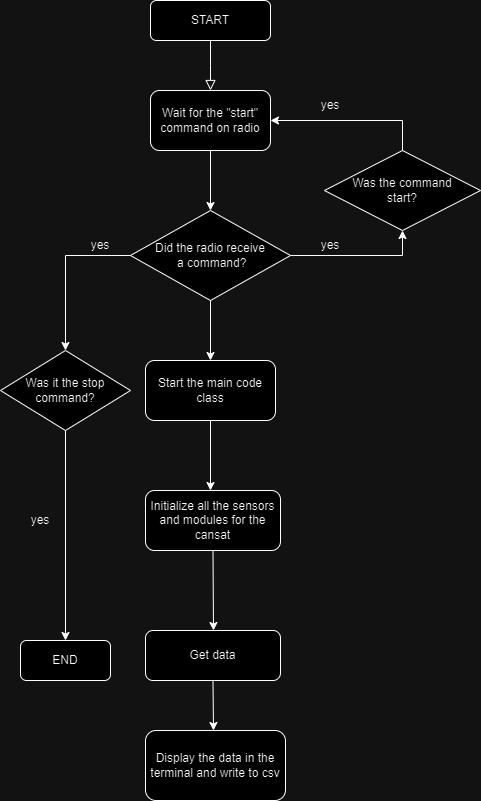

The diagram above was exported from draw.io. Its source (the exported page's mxGraphModel, read from the mxfile embedded in the PNG):
<mxGraphModel dx="954" dy="618" grid="1" gridSize="10" guides="1" tooltips="1" connect="1" arrows="1" fold="1" page="1" pageScale="1" pageWidth="827" pageHeight="1169" math="0" shadow="0">
  <root>
    <mxCell id="WIyWlLk6GJQsqaUBKTNV-0" />
    <mxCell id="WIyWlLk6GJQsqaUBKTNV-1" parent="WIyWlLk6GJQsqaUBKTNV-0" />
    <mxCell id="WIyWlLk6GJQsqaUBKTNV-2" value="" style="rounded=0;html=1;jettySize=auto;orthogonalLoop=1;fontSize=11;endArrow=block;endFill=0;endSize=8;strokeWidth=1;shadow=0;labelBackgroundColor=none;edgeStyle=orthogonalEdgeStyle;" parent="WIyWlLk6GJQsqaUBKTNV-1" source="WIyWlLk6GJQsqaUBKTNV-3" edge="1">
      <mxGeometry relative="1" as="geometry">
        <mxPoint x="220" y="170" as="targetPoint" />
      </mxGeometry>
    </mxCell>
    <mxCell id="WIyWlLk6GJQsqaUBKTNV-3" value="START" style="rounded=1;whiteSpace=wrap;html=1;fontSize=12;glass=0;strokeWidth=1;shadow=0;" parent="WIyWlLk6GJQsqaUBKTNV-1" vertex="1">
      <mxGeometry x="160" y="80" width="120" height="40" as="geometry" />
    </mxCell>
    <mxCell id="Ztq3yh_ZgrHAF5jLbIzG-0" value="Wait for the &quot;start&quot; command on radio" style="rounded=1;whiteSpace=wrap;html=1;" parent="WIyWlLk6GJQsqaUBKTNV-1" vertex="1">
      <mxGeometry x="160" y="170" width="120" height="60" as="geometry" />
    </mxCell>
    <mxCell id="Ztq3yh_ZgrHAF5jLbIzG-1" value="" style="endArrow=classic;html=1;rounded=0;exitX=0.5;exitY=1;exitDx=0;exitDy=0;" parent="WIyWlLk6GJQsqaUBKTNV-1" source="Ztq3yh_ZgrHAF5jLbIzG-0" edge="1">
      <mxGeometry width="50" height="50" relative="1" as="geometry">
        <mxPoint x="390" y="350" as="sourcePoint" />
        <mxPoint x="220" y="290" as="targetPoint" />
      </mxGeometry>
    </mxCell>
    <mxCell id="Ztq3yh_ZgrHAF5jLbIzG-3" value="Did the radio receive&lt;div&gt;&amp;nbsp;a command?&lt;/div&gt;" style="rhombus;whiteSpace=wrap;html=1;" parent="WIyWlLk6GJQsqaUBKTNV-1" vertex="1">
      <mxGeometry x="140" y="290" width="160" height="90" as="geometry" />
    </mxCell>
    <mxCell id="Ztq3yh_ZgrHAF5jLbIzG-7" value="" style="endArrow=classic;html=1;rounded=0;exitX=0.5;exitY=1;exitDx=0;exitDy=0;" parent="WIyWlLk6GJQsqaUBKTNV-1" source="Ztq3yh_ZgrHAF5jLbIzG-3" edge="1">
      <mxGeometry width="50" height="50" relative="1" as="geometry">
        <mxPoint x="390" y="550" as="sourcePoint" />
        <mxPoint x="220" y="440" as="targetPoint" />
      </mxGeometry>
    </mxCell>
    <mxCell id="Ztq3yh_ZgrHAF5jLbIzG-8" value="Start the main code class" style="rounded=1;whiteSpace=wrap;html=1;" parent="WIyWlLk6GJQsqaUBKTNV-1" vertex="1">
      <mxGeometry x="155" y="440" width="130" height="60" as="geometry" />
    </mxCell>
    <mxCell id="Ztq3yh_ZgrHAF5jLbIzG-9" value="" style="endArrow=classic;html=1;rounded=0;exitX=0.5;exitY=1;exitDx=0;exitDy=0;" parent="WIyWlLk6GJQsqaUBKTNV-1" source="Ztq3yh_ZgrHAF5jLbIzG-8" edge="1">
      <mxGeometry width="50" height="50" relative="1" as="geometry">
        <mxPoint x="190" y="560" as="sourcePoint" />
        <mxPoint x="220" y="570" as="targetPoint" />
      </mxGeometry>
    </mxCell>
    <mxCell id="Ztq3yh_ZgrHAF5jLbIzG-10" value="Initialize all the sensors and modules for the cansat" style="rounded=1;whiteSpace=wrap;html=1;" parent="WIyWlLk6GJQsqaUBKTNV-1" vertex="1">
      <mxGeometry x="155" y="570" width="135" height="60" as="geometry" />
    </mxCell>
    <mxCell id="Ztq3yh_ZgrHAF5jLbIzG-12" value="END" style="rounded=1;whiteSpace=wrap;html=1;" parent="WIyWlLk6GJQsqaUBKTNV-1" vertex="1">
      <mxGeometry x="30" y="720" width="90" height="40" as="geometry" />
    </mxCell>
    <mxCell id="Ztq3yh_ZgrHAF5jLbIzG-13" value="Was the command&lt;div&gt;start?&lt;/div&gt;" style="rhombus;whiteSpace=wrap;html=1;" parent="WIyWlLk6GJQsqaUBKTNV-1" vertex="1">
      <mxGeometry x="334" y="230" width="156" height="80" as="geometry" />
    </mxCell>
    <mxCell id="Ztq3yh_ZgrHAF5jLbIzG-16" value="" style="endArrow=classic;html=1;rounded=0;exitX=0.5;exitY=0;exitDx=0;exitDy=0;entryX=1;entryY=0.5;entryDx=0;entryDy=0;" parent="WIyWlLk6GJQsqaUBKTNV-1" source="Ztq3yh_ZgrHAF5jLbIzG-13" target="Ztq3yh_ZgrHAF5jLbIzG-0" edge="1">
      <mxGeometry width="50" height="50" relative="1" as="geometry">
        <mxPoint x="410" y="220" as="sourcePoint" />
        <mxPoint x="460" y="170" as="targetPoint" />
        <Array as="points">
          <mxPoint x="412" y="200" />
        </Array>
      </mxGeometry>
    </mxCell>
    <mxCell id="Ztq3yh_ZgrHAF5jLbIzG-17" value="yes" style="text;html=1;align=center;verticalAlign=middle;whiteSpace=wrap;rounded=0;" parent="WIyWlLk6GJQsqaUBKTNV-1" vertex="1">
      <mxGeometry x="310" y="170" width="60" height="30" as="geometry" />
    </mxCell>
    <mxCell id="Ztq3yh_ZgrHAF5jLbIzG-18" value="" style="endArrow=classic;html=1;rounded=0;exitX=1;exitY=0.5;exitDx=0;exitDy=0;entryX=0.5;entryY=1;entryDx=0;entryDy=0;" parent="WIyWlLk6GJQsqaUBKTNV-1" source="Ztq3yh_ZgrHAF5jLbIzG-3" target="Ztq3yh_ZgrHAF5jLbIzG-13" edge="1">
      <mxGeometry width="50" height="50" relative="1" as="geometry">
        <mxPoint x="390" y="450" as="sourcePoint" />
        <mxPoint x="440" y="400" as="targetPoint" />
        <Array as="points">
          <mxPoint x="412" y="335" />
        </Array>
      </mxGeometry>
    </mxCell>
    <mxCell id="Ztq3yh_ZgrHAF5jLbIzG-19" value="Was it the stop command?" style="rhombus;whiteSpace=wrap;html=1;" parent="WIyWlLk6GJQsqaUBKTNV-1" vertex="1">
      <mxGeometry x="10" y="430" width="130" height="80" as="geometry" />
    </mxCell>
    <mxCell id="Ztq3yh_ZgrHAF5jLbIzG-20" value="" style="endArrow=classic;html=1;rounded=0;entryX=0.5;entryY=0;entryDx=0;entryDy=0;exitX=0;exitY=0.5;exitDx=0;exitDy=0;" parent="WIyWlLk6GJQsqaUBKTNV-1" source="Ztq3yh_ZgrHAF5jLbIzG-3" target="Ztq3yh_ZgrHAF5jLbIzG-19" edge="1">
      <mxGeometry width="50" height="50" relative="1" as="geometry">
        <mxPoint x="80" y="400" as="sourcePoint" />
        <mxPoint x="130" y="350" as="targetPoint" />
        <Array as="points">
          <mxPoint x="75" y="335" />
        </Array>
      </mxGeometry>
    </mxCell>
    <mxCell id="Ztq3yh_ZgrHAF5jLbIzG-21" value="" style="endArrow=classic;html=1;rounded=0;exitX=0.5;exitY=1;exitDx=0;exitDy=0;entryX=0.5;entryY=0;entryDx=0;entryDy=0;" parent="WIyWlLk6GJQsqaUBKTNV-1" source="Ztq3yh_ZgrHAF5jLbIzG-19" target="Ztq3yh_ZgrHAF5jLbIzG-12" edge="1">
      <mxGeometry width="50" height="50" relative="1" as="geometry">
        <mxPoint x="50" y="680" as="sourcePoint" />
        <mxPoint x="100" y="630" as="targetPoint" />
      </mxGeometry>
    </mxCell>
    <mxCell id="Ztq3yh_ZgrHAF5jLbIzG-22" value="" style="endArrow=classic;html=1;rounded=0;exitX=0.5;exitY=1;exitDx=0;exitDy=0;" parent="WIyWlLk6GJQsqaUBKTNV-1" source="Ztq3yh_ZgrHAF5jLbIzG-10" edge="1">
      <mxGeometry width="50" height="50" relative="1" as="geometry">
        <mxPoint x="230" y="790" as="sourcePoint" />
        <mxPoint x="223" y="710" as="targetPoint" />
      </mxGeometry>
    </mxCell>
    <mxCell id="Ztq3yh_ZgrHAF5jLbIzG-24" value="yes" style="text;html=1;align=center;verticalAlign=middle;whiteSpace=wrap;rounded=0;" parent="WIyWlLk6GJQsqaUBKTNV-1" vertex="1">
      <mxGeometry x="80" y="310" width="60" height="30" as="geometry" />
    </mxCell>
    <mxCell id="Ztq3yh_ZgrHAF5jLbIzG-25" value="Get data" style="rounded=1;whiteSpace=wrap;html=1;" parent="WIyWlLk6GJQsqaUBKTNV-1" vertex="1">
      <mxGeometry x="155" y="710" width="135" height="50" as="geometry" />
    </mxCell>
    <mxCell id="Ztq3yh_ZgrHAF5jLbIzG-26" value="" style="endArrow=classic;html=1;rounded=0;exitX=0.5;exitY=1;exitDx=0;exitDy=0;" parent="WIyWlLk6GJQsqaUBKTNV-1" source="Ztq3yh_ZgrHAF5jLbIzG-25" edge="1">
      <mxGeometry width="50" height="50" relative="1" as="geometry">
        <mxPoint x="180" y="810" as="sourcePoint" />
        <mxPoint x="223" y="810" as="targetPoint" />
      </mxGeometry>
    </mxCell>
    <mxCell id="Ztq3yh_ZgrHAF5jLbIzG-27" value="Display the data in the terminal and write to csv" style="rounded=1;whiteSpace=wrap;html=1;" parent="WIyWlLk6GJQsqaUBKTNV-1" vertex="1">
      <mxGeometry x="155" y="810" width="140" height="70" as="geometry" />
    </mxCell>
    <mxCell id="qe1_SZoM4QehzlXFWBXj-0" value="yes" style="text;html=1;align=center;verticalAlign=middle;whiteSpace=wrap;rounded=0;" vertex="1" parent="WIyWlLk6GJQsqaUBKTNV-1">
      <mxGeometry x="310" y="310" width="60" height="30" as="geometry" />
    </mxCell>
    <mxCell id="qe1_SZoM4QehzlXFWBXj-1" value="yes" style="text;html=1;align=center;verticalAlign=middle;whiteSpace=wrap;rounded=0;" vertex="1" parent="WIyWlLk6GJQsqaUBKTNV-1">
      <mxGeometry x="20" y="585" width="60" height="30" as="geometry" />
    </mxCell>
  </root>
</mxGraphModel>